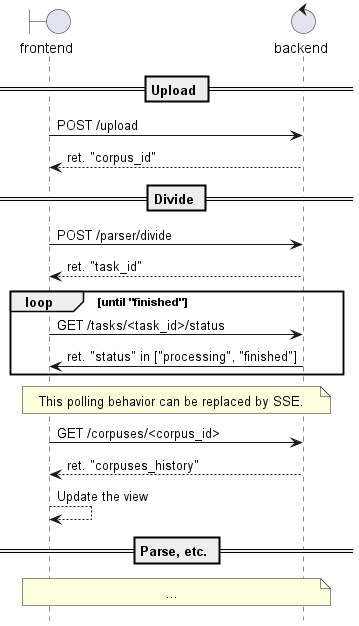

The diagram above was rendered by PlantUML. Its source (embedded in the PNG):
@startuml

hide footbox

boundary frontend
control backend

== Upload ==

frontend -> backend : POST /upload
backend --> frontend : ret. "corpus_id"

== Divide ==

frontend -> backend : POST /parser/divide
backend --> frontend: ret. "task_id"

loop until "finished"
	frontend -> backend : GET /tasks/<task_id>/status
	backend -> frontend : ret. "status" in ["processing", "finished"]
end

note over frontend, backend
	This polling behavior can be replaced by SSE.
end note

frontend -> backend : GET /corpuses/<corpus_id>
backend --> frontend : ret. "corpuses_history"
frontend --> frontend: Update the view

== Parse, etc. ==

note over frontend, backend
	...
end note

@enduml